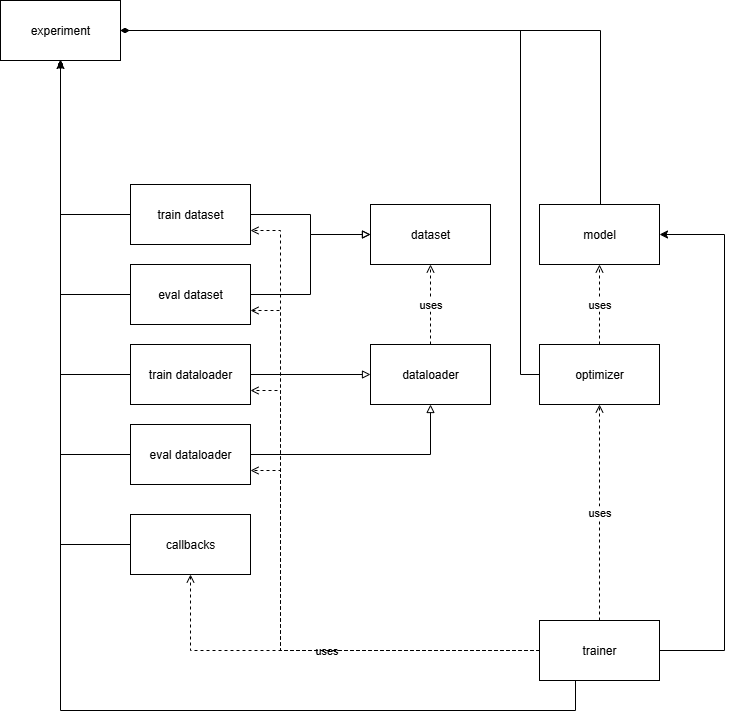

The diagram above was exported from draw.io. Its source (the exported page's mxGraphModel, read from the mxfile embedded in the PNG):
<mxGraphModel dx="1337" dy="986" grid="1" gridSize="10" guides="1" tooltips="1" connect="1" arrows="1" fold="1" page="1" pageScale="1" pageWidth="850" pageHeight="1100" math="0" shadow="0">
  <root>
    <mxCell id="0" />
    <mxCell id="1" parent="0" />
    <mxCell id="VXz3fKvcQSW9_pXtkOVq-27" style="edgeStyle=orthogonalEdgeStyle;rounded=0;orthogonalLoop=1;jettySize=auto;html=1;endArrow=diamondThin;endFill=1;" edge="1" parent="1" source="VXz3fKvcQSW9_pXtkOVq-1" target="VXz3fKvcQSW9_pXtkOVq-8">
      <mxGeometry relative="1" as="geometry">
        <Array as="points">
          <mxPoint x="640" y="80" />
        </Array>
      </mxGeometry>
    </mxCell>
    <mxCell id="VXz3fKvcQSW9_pXtkOVq-1" value="model" style="rounded=0;whiteSpace=wrap;html=1;" vertex="1" parent="1">
      <mxGeometry x="579" y="254" width="120" height="60" as="geometry" />
    </mxCell>
    <mxCell id="VXz3fKvcQSW9_pXtkOVq-4" value="uses" style="edgeStyle=orthogonalEdgeStyle;rounded=0;orthogonalLoop=1;jettySize=auto;html=1;endArrow=open;endFill=0;dashed=1;" edge="1" parent="1" source="VXz3fKvcQSW9_pXtkOVq-2" target="VXz3fKvcQSW9_pXtkOVq-1">
      <mxGeometry relative="1" as="geometry" />
    </mxCell>
    <mxCell id="VXz3fKvcQSW9_pXtkOVq-37" style="edgeStyle=orthogonalEdgeStyle;rounded=0;orthogonalLoop=1;jettySize=auto;html=1;endArrow=diamondThin;endFill=1;" edge="1" parent="1" source="VXz3fKvcQSW9_pXtkOVq-2" target="VXz3fKvcQSW9_pXtkOVq-8">
      <mxGeometry relative="1" as="geometry">
        <Array as="points">
          <mxPoint x="560" y="424" />
          <mxPoint x="560" y="80" />
        </Array>
      </mxGeometry>
    </mxCell>
    <mxCell id="VXz3fKvcQSW9_pXtkOVq-2" value="optimizer" style="rounded=0;whiteSpace=wrap;html=1;" vertex="1" parent="1">
      <mxGeometry x="579" y="394" width="120" height="60" as="geometry" />
    </mxCell>
    <mxCell id="VXz3fKvcQSW9_pXtkOVq-5" value="dataloader" style="rounded=0;whiteSpace=wrap;html=1;" vertex="1" parent="1">
      <mxGeometry x="410" y="394" width="120" height="60" as="geometry" />
    </mxCell>
    <mxCell id="VXz3fKvcQSW9_pXtkOVq-6" value="dataset" style="rounded=0;whiteSpace=wrap;html=1;" vertex="1" parent="1">
      <mxGeometry x="410" y="254" width="120" height="60" as="geometry" />
    </mxCell>
    <mxCell id="VXz3fKvcQSW9_pXtkOVq-7" value="uses" style="edgeStyle=orthogonalEdgeStyle;rounded=0;orthogonalLoop=1;jettySize=auto;html=1;endArrow=open;endFill=0;dashed=1;" edge="1" parent="1" source="VXz3fKvcQSW9_pXtkOVq-5" target="VXz3fKvcQSW9_pXtkOVq-6">
      <mxGeometry relative="1" as="geometry">
        <mxPoint x="645" y="454" as="sourcePoint" />
        <mxPoint x="645" y="374" as="targetPoint" />
      </mxGeometry>
    </mxCell>
    <mxCell id="VXz3fKvcQSW9_pXtkOVq-8" value="experiment" style="rounded=0;whiteSpace=wrap;html=1;" vertex="1" parent="1">
      <mxGeometry x="40" y="50" width="120" height="60" as="geometry" />
    </mxCell>
    <mxCell id="VXz3fKvcQSW9_pXtkOVq-17" value="" style="edgeStyle=orthogonalEdgeStyle;rounded=0;orthogonalLoop=1;jettySize=auto;html=1;endArrow=diamondThin;endFill=1;" edge="1" parent="1" source="VXz3fKvcQSW9_pXtkOVq-9" target="VXz3fKvcQSW9_pXtkOVq-8">
      <mxGeometry relative="1" as="geometry" />
    </mxCell>
    <mxCell id="VXz3fKvcQSW9_pXtkOVq-26" style="edgeStyle=orthogonalEdgeStyle;rounded=0;orthogonalLoop=1;jettySize=auto;html=1;endArrow=block;endFill=0;" edge="1" parent="1" source="VXz3fKvcQSW9_pXtkOVq-9" target="VXz3fKvcQSW9_pXtkOVq-6">
      <mxGeometry relative="1" as="geometry" />
    </mxCell>
    <mxCell id="VXz3fKvcQSW9_pXtkOVq-9" value="train dataset" style="rounded=0;whiteSpace=wrap;html=1;" vertex="1" parent="1">
      <mxGeometry x="170" y="234" width="120" height="60" as="geometry" />
    </mxCell>
    <mxCell id="VXz3fKvcQSW9_pXtkOVq-19" style="edgeStyle=orthogonalEdgeStyle;rounded=0;orthogonalLoop=1;jettySize=auto;html=1;endArrow=diamondThin;endFill=1;" edge="1" parent="1" source="VXz3fKvcQSW9_pXtkOVq-10" target="VXz3fKvcQSW9_pXtkOVq-8">
      <mxGeometry relative="1" as="geometry" />
    </mxCell>
    <mxCell id="VXz3fKvcQSW9_pXtkOVq-25" style="edgeStyle=orthogonalEdgeStyle;rounded=0;orthogonalLoop=1;jettySize=auto;html=1;endArrow=block;endFill=0;" edge="1" parent="1" source="VXz3fKvcQSW9_pXtkOVq-10" target="VXz3fKvcQSW9_pXtkOVq-6">
      <mxGeometry relative="1" as="geometry" />
    </mxCell>
    <mxCell id="VXz3fKvcQSW9_pXtkOVq-10" value="eval dataset" style="rounded=0;whiteSpace=wrap;html=1;" vertex="1" parent="1">
      <mxGeometry x="170" y="314" width="120" height="60" as="geometry" />
    </mxCell>
    <mxCell id="VXz3fKvcQSW9_pXtkOVq-20" style="edgeStyle=orthogonalEdgeStyle;rounded=0;orthogonalLoop=1;jettySize=auto;html=1;endArrow=diamondThin;endFill=1;" edge="1" parent="1" source="VXz3fKvcQSW9_pXtkOVq-11" target="VXz3fKvcQSW9_pXtkOVq-8">
      <mxGeometry relative="1" as="geometry" />
    </mxCell>
    <mxCell id="VXz3fKvcQSW9_pXtkOVq-23" style="edgeStyle=orthogonalEdgeStyle;rounded=0;orthogonalLoop=1;jettySize=auto;html=1;endArrow=block;endFill=0;" edge="1" parent="1" source="VXz3fKvcQSW9_pXtkOVq-11" target="VXz3fKvcQSW9_pXtkOVq-5">
      <mxGeometry relative="1" as="geometry" />
    </mxCell>
    <mxCell id="VXz3fKvcQSW9_pXtkOVq-11" value="train dataloader" style="rounded=0;whiteSpace=wrap;html=1;" vertex="1" parent="1">
      <mxGeometry x="170" y="394" width="120" height="60" as="geometry" />
    </mxCell>
    <mxCell id="VXz3fKvcQSW9_pXtkOVq-21" style="edgeStyle=orthogonalEdgeStyle;rounded=0;orthogonalLoop=1;jettySize=auto;html=1;endArrow=diamondThin;endFill=1;" edge="1" parent="1" source="VXz3fKvcQSW9_pXtkOVq-12" target="VXz3fKvcQSW9_pXtkOVq-8">
      <mxGeometry relative="1" as="geometry" />
    </mxCell>
    <mxCell id="VXz3fKvcQSW9_pXtkOVq-24" style="edgeStyle=orthogonalEdgeStyle;rounded=0;orthogonalLoop=1;jettySize=auto;html=1;endArrow=block;endFill=0;" edge="1" parent="1" source="VXz3fKvcQSW9_pXtkOVq-12" target="VXz3fKvcQSW9_pXtkOVq-5">
      <mxGeometry relative="1" as="geometry" />
    </mxCell>
    <mxCell id="VXz3fKvcQSW9_pXtkOVq-12" value="eval dataloader" style="rounded=0;whiteSpace=wrap;html=1;" vertex="1" parent="1">
      <mxGeometry x="170" y="474" width="120" height="60" as="geometry" />
    </mxCell>
    <mxCell id="VXz3fKvcQSW9_pXtkOVq-22" style="edgeStyle=orthogonalEdgeStyle;rounded=0;orthogonalLoop=1;jettySize=auto;html=1;endArrow=diamondThin;endFill=1;" edge="1" parent="1" source="VXz3fKvcQSW9_pXtkOVq-13" target="VXz3fKvcQSW9_pXtkOVq-8">
      <mxGeometry relative="1" as="geometry" />
    </mxCell>
    <mxCell id="VXz3fKvcQSW9_pXtkOVq-13" value="callbacks" style="rounded=0;whiteSpace=wrap;html=1;" vertex="1" parent="1">
      <mxGeometry x="170" y="564" width="120" height="60" as="geometry" />
    </mxCell>
    <mxCell id="VXz3fKvcQSW9_pXtkOVq-29" value="uses" style="edgeStyle=orthogonalEdgeStyle;rounded=0;orthogonalLoop=1;jettySize=auto;html=1;dashed=1;endArrow=open;endFill=0;" edge="1" parent="1" source="VXz3fKvcQSW9_pXtkOVq-28" target="VXz3fKvcQSW9_pXtkOVq-2">
      <mxGeometry relative="1" as="geometry" />
    </mxCell>
    <mxCell id="VXz3fKvcQSW9_pXtkOVq-30" style="edgeStyle=orthogonalEdgeStyle;rounded=0;orthogonalLoop=1;jettySize=auto;html=1;" edge="1" parent="1" source="VXz3fKvcQSW9_pXtkOVq-28" target="VXz3fKvcQSW9_pXtkOVq-1">
      <mxGeometry relative="1" as="geometry">
        <Array as="points">
          <mxPoint x="764" y="700" />
          <mxPoint x="764" y="284" />
        </Array>
      </mxGeometry>
    </mxCell>
    <mxCell id="VXz3fKvcQSW9_pXtkOVq-31" value="uses" style="edgeStyle=orthogonalEdgeStyle;rounded=0;orthogonalLoop=1;jettySize=auto;html=1;endArrow=open;endFill=0;dashed=1;" edge="1" parent="1" source="VXz3fKvcQSW9_pXtkOVq-28" target="VXz3fKvcQSW9_pXtkOVq-13">
      <mxGeometry relative="1" as="geometry" />
    </mxCell>
    <mxCell id="VXz3fKvcQSW9_pXtkOVq-32" style="edgeStyle=orthogonalEdgeStyle;rounded=0;orthogonalLoop=1;jettySize=auto;html=1;endArrow=open;endFill=0;dashed=1;" edge="1" parent="1" source="VXz3fKvcQSW9_pXtkOVq-28" target="VXz3fKvcQSW9_pXtkOVq-12">
      <mxGeometry relative="1" as="geometry">
        <Array as="points">
          <mxPoint x="320" y="700" />
          <mxPoint x="320" y="520" />
        </Array>
      </mxGeometry>
    </mxCell>
    <mxCell id="VXz3fKvcQSW9_pXtkOVq-33" style="edgeStyle=orthogonalEdgeStyle;rounded=0;orthogonalLoop=1;jettySize=auto;html=1;endArrow=open;endFill=0;dashed=1;" edge="1" parent="1" source="VXz3fKvcQSW9_pXtkOVq-28" target="VXz3fKvcQSW9_pXtkOVq-11">
      <mxGeometry relative="1" as="geometry">
        <Array as="points">
          <mxPoint x="320" y="700" />
          <mxPoint x="320" y="440" />
        </Array>
      </mxGeometry>
    </mxCell>
    <mxCell id="VXz3fKvcQSW9_pXtkOVq-34" style="edgeStyle=orthogonalEdgeStyle;rounded=0;orthogonalLoop=1;jettySize=auto;html=1;endArrow=open;endFill=0;dashed=1;" edge="1" parent="1" source="VXz3fKvcQSW9_pXtkOVq-28" target="VXz3fKvcQSW9_pXtkOVq-10">
      <mxGeometry relative="1" as="geometry">
        <Array as="points">
          <mxPoint x="320" y="700" />
          <mxPoint x="320" y="360" />
        </Array>
      </mxGeometry>
    </mxCell>
    <mxCell id="VXz3fKvcQSW9_pXtkOVq-35" value="" style="edgeStyle=orthogonalEdgeStyle;rounded=0;orthogonalLoop=1;jettySize=auto;html=1;endArrow=open;endFill=0;dashed=1;" edge="1" parent="1" source="VXz3fKvcQSW9_pXtkOVq-28" target="VXz3fKvcQSW9_pXtkOVq-9">
      <mxGeometry relative="1" as="geometry">
        <Array as="points">
          <mxPoint x="320" y="700" />
          <mxPoint x="320" y="280" />
        </Array>
      </mxGeometry>
    </mxCell>
    <mxCell id="VXz3fKvcQSW9_pXtkOVq-36" style="edgeStyle=orthogonalEdgeStyle;rounded=0;orthogonalLoop=1;jettySize=auto;html=1;" edge="1" parent="1" source="VXz3fKvcQSW9_pXtkOVq-28" target="VXz3fKvcQSW9_pXtkOVq-8">
      <mxGeometry relative="1" as="geometry">
        <Array as="points">
          <mxPoint x="615" y="760" />
          <mxPoint x="100" y="760" />
        </Array>
      </mxGeometry>
    </mxCell>
    <mxCell id="VXz3fKvcQSW9_pXtkOVq-28" value="trainer" style="rounded=0;whiteSpace=wrap;html=1;" vertex="1" parent="1">
      <mxGeometry x="579" y="670" width="120" height="60" as="geometry" />
    </mxCell>
  </root>
</mxGraphModel>